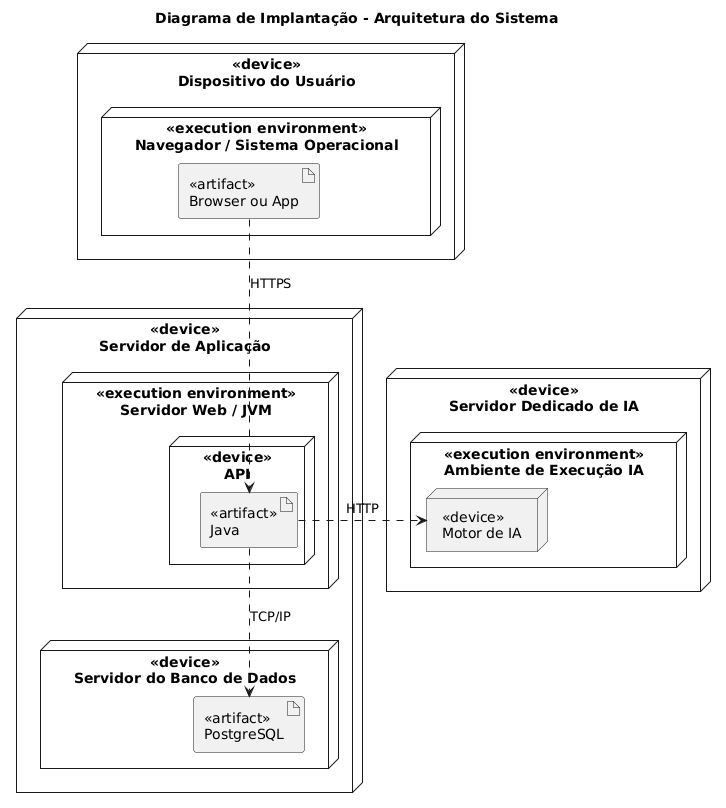

The diagram above was rendered by PlantUML. Its source (embedded in the PNG):
@startuml
skinparam monochrome false
skinparam shading false
skinparam shadowing false
skinparam componentStyle uml2

title Diagrama de Implantação - Arquitetura do Sistema

node "<<device>>\nDispositivo do Usuário" as ClientDevice {
    node "<<execution environment>>\nNavegador / Sistema Operacional" {
        artifact "<<artifact>>\nBrowser ou App" as App
    }
}

node "<<device>>\nServidor de Aplicação" as MainServer {
    node "<<execution environment>>\nServidor Web / JVM" as APIEnv {
        node "<<device>>\nAPI" {
            artifact "<<artifact>>\nJava" as JavaAPI
        }
    }
    
    node "<<device>>\nServidor do Banco de Dados" as DBServer {
        artifact "<<artifact>>\nPostgreSQL" as Postgres
    }
}

node "<<device>>\nServidor Dedicado de IA" as IAServer {
    node "<<execution environment>>\nAmbiente de Execução IA" {
        node "<<device>>\nMotor de IA" as IAMotor
    }
}

' Links de comunicação e dependência
App ..> JavaAPI : HTTPS
JavaAPI ..> Postgres : TCP/IP
JavaAPI .right.> IAMotor : HTTP

@endum